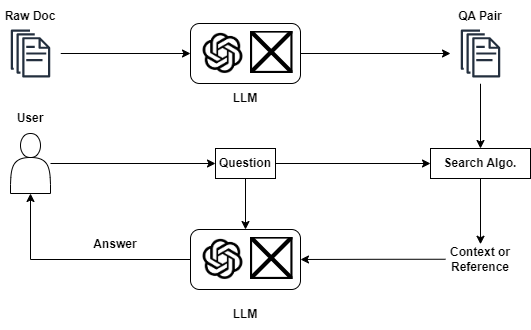

The diagram above was exported from draw.io. Its source (the exported page's mxGraphModel, read from the mxfile embedded in the PNG):
<mxGraphModel dx="949" dy="615" grid="1" gridSize="10" guides="1" tooltips="1" connect="1" arrows="1" fold="1" page="1" pageScale="1" pageWidth="850" pageHeight="1100" math="0" shadow="0">
  <root>
    <mxCell id="0" />
    <mxCell id="1" parent="0" />
    <mxCell id="IPDR-pR9WiOmNAwx5Y-j-6" style="edgeStyle=orthogonalEdgeStyle;rounded=0;orthogonalLoop=1;jettySize=auto;html=1;entryX=0;entryY=0.5;entryDx=0;entryDy=0;" parent="1" source="IPDR-pR9WiOmNAwx5Y-j-3" target="IPDR-pR9WiOmNAwx5Y-j-5" edge="1">
      <mxGeometry relative="1" as="geometry" />
    </mxCell>
    <mxCell id="IPDR-pR9WiOmNAwx5Y-j-3" value="" style="sketch=0;outlineConnect=0;fontColor=#232F3E;gradientColor=none;strokeColor=#232F3E;fillColor=#ffffff;dashed=0;verticalLabelPosition=bottom;verticalAlign=top;align=center;html=1;fontSize=12;fontStyle=0;aspect=fixed;shape=mxgraph.aws4.resourceIcon;resIcon=mxgraph.aws4.documents;" parent="1" vertex="1">
      <mxGeometry x="160" y="340" width="60" height="60" as="geometry" />
    </mxCell>
    <mxCell id="5" style="edgeStyle=none;html=1;entryX=0.5;entryY=0;entryDx=0;entryDy=0;" edge="1" parent="1" source="IPDR-pR9WiOmNAwx5Y-j-4" target="4">
      <mxGeometry relative="1" as="geometry" />
    </mxCell>
    <mxCell id="IPDR-pR9WiOmNAwx5Y-j-4" value="" style="sketch=0;outlineConnect=0;fontColor=#232F3E;gradientColor=none;strokeColor=#232F3E;fillColor=#ffffff;dashed=0;verticalLabelPosition=bottom;verticalAlign=top;align=center;html=1;fontSize=12;fontStyle=0;aspect=fixed;shape=mxgraph.aws4.resourceIcon;resIcon=mxgraph.aws4.documents;" parent="1" vertex="1">
      <mxGeometry x="610" y="340" width="60" height="60" as="geometry" />
    </mxCell>
    <mxCell id="IPDR-pR9WiOmNAwx5Y-j-8" style="edgeStyle=orthogonalEdgeStyle;rounded=0;orthogonalLoop=1;jettySize=auto;html=1;" parent="1" source="IPDR-pR9WiOmNAwx5Y-j-5" target="IPDR-pR9WiOmNAwx5Y-j-4" edge="1">
      <mxGeometry relative="1" as="geometry" />
    </mxCell>
    <mxCell id="IPDR-pR9WiOmNAwx5Y-j-5" value="" style="rounded=1;whiteSpace=wrap;html=1;" parent="1" vertex="1">
      <mxGeometry x="350" y="340" width="110" height="60" as="geometry" />
    </mxCell>
    <mxCell id="IPDR-pR9WiOmNAwx5Y-j-9" value="" style="shape=image;verticalLabelPosition=bottom;labelBackgroundColor=default;verticalAlign=top;aspect=fixed;imageAspect=0;image=data:image/png,(base64 omitted: 5360 chars);" parent="1" vertex="1">
      <mxGeometry x="360" y="347.5" width="45" height="45" as="geometry" />
    </mxCell>
    <mxCell id="IPDR-pR9WiOmNAwx5Y-j-12" value="" style="shape=image;verticalLabelPosition=bottom;labelBackgroundColor=default;verticalAlign=top;aspect=fixed;imageAspect=0;image=https://upload.wikimedia.org/wikipedia/commons/thumb/c/ca/Google_PaLM_Logo.svg/1200px-Google_PaLM_Logo.svg.png;" parent="1" vertex="1">
      <mxGeometry x="410" y="347.5" width="42.5" height="42.5" as="geometry" />
    </mxCell>
    <mxCell id="IPDR-pR9WiOmNAwx5Y-j-13" value="&lt;b&gt;LLM&lt;/b&gt;" style="text;html=1;strokeColor=none;fillColor=none;align=center;verticalAlign=middle;whiteSpace=wrap;rounded=0;" parent="1" vertex="1">
      <mxGeometry x="375" y="400" width="60" height="30" as="geometry" />
    </mxCell>
    <mxCell id="2" style="edgeStyle=none;html=1;entryX=0;entryY=0.5;entryDx=0;entryDy=0;" edge="1" parent="1" source="IPDR-pR9WiOmNAwx5Y-j-14" target="IPDR-pR9WiOmNAwx5Y-j-23">
      <mxGeometry relative="1" as="geometry" />
    </mxCell>
    <mxCell id="IPDR-pR9WiOmNAwx5Y-j-14" value="" style="shape=actor;whiteSpace=wrap;html=1;" parent="1" vertex="1">
      <mxGeometry x="170" y="450" width="40" height="60" as="geometry" />
    </mxCell>
    <mxCell id="IPDR-pR9WiOmNAwx5Y-j-26" style="edgeStyle=orthogonalEdgeStyle;rounded=0;orthogonalLoop=1;jettySize=auto;html=1;exitX=0;exitY=0.5;exitDx=0;exitDy=0;entryX=0.5;entryY=1;entryDx=0;entryDy=0;" parent="1" source="IPDR-pR9WiOmNAwx5Y-j-15" target="IPDR-pR9WiOmNAwx5Y-j-14" edge="1">
      <mxGeometry relative="1" as="geometry" />
    </mxCell>
    <mxCell id="IPDR-pR9WiOmNAwx5Y-j-15" value="" style="rounded=1;whiteSpace=wrap;html=1;" parent="1" vertex="1">
      <mxGeometry x="350" y="546" width="110" height="60" as="geometry" />
    </mxCell>
    <mxCell id="IPDR-pR9WiOmNAwx5Y-j-16" value="" style="shape=image;verticalLabelPosition=bottom;labelBackgroundColor=default;verticalAlign=top;aspect=fixed;imageAspect=0;image=data:image/png,(base64 omitted: 5360 chars);" parent="1" vertex="1">
      <mxGeometry x="360" y="553.5" width="45" height="45" as="geometry" />
    </mxCell>
    <mxCell id="IPDR-pR9WiOmNAwx5Y-j-17" value="" style="shape=image;verticalLabelPosition=bottom;labelBackgroundColor=default;verticalAlign=top;aspect=fixed;imageAspect=0;image=https://upload.wikimedia.org/wikipedia/commons/thumb/c/ca/Google_PaLM_Logo.svg/1200px-Google_PaLM_Logo.svg.png;" parent="1" vertex="1">
      <mxGeometry x="410" y="553.5" width="42.5" height="42.5" as="geometry" />
    </mxCell>
    <mxCell id="IPDR-pR9WiOmNAwx5Y-j-18" value="&lt;b&gt;LLM&lt;/b&gt;" style="text;html=1;strokeColor=none;fillColor=none;align=center;verticalAlign=middle;whiteSpace=wrap;rounded=0;" parent="1" vertex="1">
      <mxGeometry x="375" y="616" width="60" height="30" as="geometry" />
    </mxCell>
    <mxCell id="IPDR-pR9WiOmNAwx5Y-j-21" value="&lt;b&gt;Raw Doc&lt;/b&gt;" style="text;html=1;strokeColor=none;fillColor=none;align=center;verticalAlign=middle;whiteSpace=wrap;rounded=0;" parent="1" vertex="1">
      <mxGeometry x="160" y="317.5" width="60" height="30" as="geometry" />
    </mxCell>
    <mxCell id="IPDR-pR9WiOmNAwx5Y-j-22" value="&lt;b&gt;QA Pair&lt;/b&gt;" style="text;html=1;strokeColor=none;fillColor=none;align=center;verticalAlign=middle;whiteSpace=wrap;rounded=0;" parent="1" vertex="1">
      <mxGeometry x="610" y="317.5" width="60" height="30" as="geometry" />
    </mxCell>
    <mxCell id="rMIt0haqVGbpmXDKzKwg-1" style="edgeStyle=orthogonalEdgeStyle;rounded=0;orthogonalLoop=1;jettySize=auto;html=1;exitX=0.5;exitY=1;exitDx=0;exitDy=0;entryX=0.5;entryY=0;entryDx=0;entryDy=0;" parent="1" source="IPDR-pR9WiOmNAwx5Y-j-23" target="IPDR-pR9WiOmNAwx5Y-j-15" edge="1">
      <mxGeometry relative="1" as="geometry" />
    </mxCell>
    <mxCell id="6" style="edgeStyle=none;html=1;entryX=0;entryY=0.5;entryDx=0;entryDy=0;" edge="1" parent="1" source="IPDR-pR9WiOmNAwx5Y-j-23" target="4">
      <mxGeometry relative="1" as="geometry" />
    </mxCell>
    <mxCell id="IPDR-pR9WiOmNAwx5Y-j-23" value="&lt;b&gt;Question&lt;/b&gt;" style="text;html=1;strokeColor=default;fillColor=none;align=center;verticalAlign=middle;whiteSpace=wrap;rounded=0;" parent="1" vertex="1">
      <mxGeometry x="375" y="465" width="60" height="30" as="geometry" />
    </mxCell>
    <mxCell id="16" style="edgeStyle=orthogonalEdgeStyle;curved=1;html=1;exitX=0;exitY=0.5;exitDx=0;exitDy=0;entryX=1;entryY=0.5;entryDx=0;entryDy=0;" edge="1" parent="1" source="IPDR-pR9WiOmNAwx5Y-j-27" target="IPDR-pR9WiOmNAwx5Y-j-15">
      <mxGeometry relative="1" as="geometry" />
    </mxCell>
    <mxCell id="IPDR-pR9WiOmNAwx5Y-j-27" value="&lt;b&gt;Context or Reference&lt;/b&gt;" style="text;html=1;strokeColor=none;fillColor=none;align=center;verticalAlign=middle;whiteSpace=wrap;rounded=0;" parent="1" vertex="1">
      <mxGeometry x="605" y="560.75" width="70" height="30" as="geometry" />
    </mxCell>
    <mxCell id="IPDR-pR9WiOmNAwx5Y-j-28" value="&lt;b&gt;Answer&lt;/b&gt;" style="text;html=1;strokeColor=none;fillColor=none;align=center;verticalAlign=middle;whiteSpace=wrap;rounded=0;" parent="1" vertex="1">
      <mxGeometry x="240" y="546" width="70" height="30" as="geometry" />
    </mxCell>
    <mxCell id="17" style="edgeStyle=none;html=1;entryX=0.5;entryY=0;entryDx=0;entryDy=0;" edge="1" parent="1" source="4" target="IPDR-pR9WiOmNAwx5Y-j-27">
      <mxGeometry relative="1" as="geometry" />
    </mxCell>
    <mxCell id="4" value="&lt;b&gt;Search Algo.&lt;/b&gt;" style="text;html=1;strokeColor=default;fillColor=none;align=center;verticalAlign=middle;whiteSpace=wrap;rounded=0;" vertex="1" parent="1">
      <mxGeometry x="590" y="465" width="100" height="30" as="geometry" />
    </mxCell>
    <mxCell id="18" value="&lt;b&gt;User&lt;/b&gt;" style="text;html=1;strokeColor=none;fillColor=none;align=center;verticalAlign=middle;whiteSpace=wrap;rounded=0;" vertex="1" parent="1">
      <mxGeometry x="160" y="420" width="60" height="30" as="geometry" />
    </mxCell>
  </root>
</mxGraphModel>